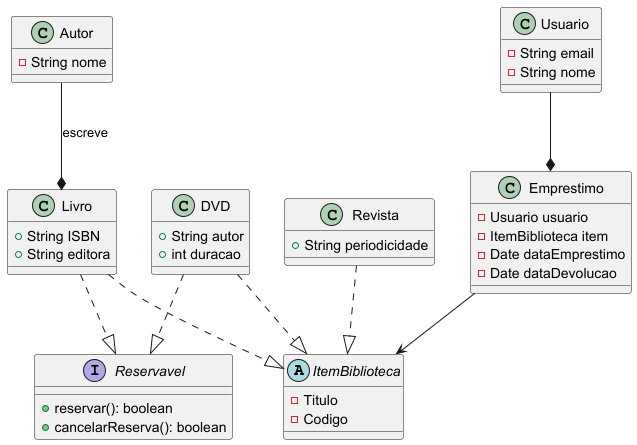

The diagram above was rendered by PlantUML. Its source (embedded in the PNG):
@startuml

abstract class ItemBiblioteca{
    - Titulo
    - Codigo
}

class Livro{
    + String ISBN
    + String editora
}

class Revista{
    + String periodicidade
}

class DVD{
    + String autor
    + int duracao
}

class Autor{
    - String nome
}

class Usuario{
    - String email
    - String nome
}

class Emprestimo{
    - Usuario usuario
    - ItemBiblioteca item
    - Date dataEmprestimo
    - Date dataDevolucao
}

interface Reservavel {
    + reservar(): boolean
    + cancelarReserva(): boolean
}

' Relacionamentos
Livro ..|> ItemBiblioteca
Revista ..|> ItemBiblioteca
DVD ..|> ItemBiblioteca
Autor --* Livro : "escreve"
Usuario --* Emprestimo
Emprestimo --> ItemBiblioteca
Livro ..|> Reservavel
DVD ..|> Reservavel

@enduml